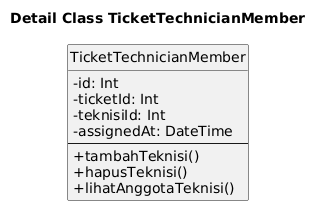

The diagram above was rendered by PlantUML. Its source (embedded in the PNG):
@startuml
title Detail Class TicketTechnicianMember

skinparam classAttributeIconSize 0
hide circle

class TicketTechnicianMember {
  - id: Int
  - ticketId: Int
  - teknisiId: Int
  - assignedAt: DateTime
  --
  + tambahTeknisi()
  + hapusTeknisi()
  + lihatAnggotaTeknisi()
}
@enduml